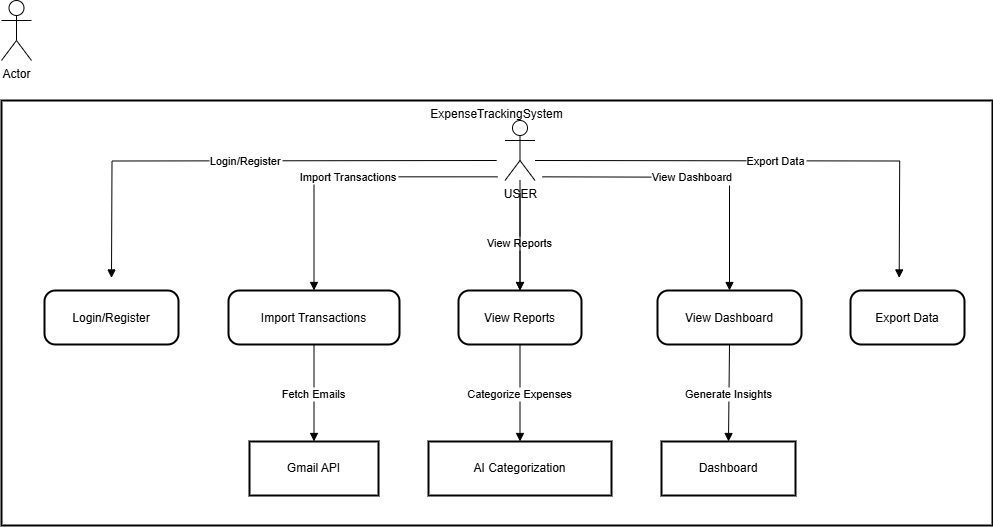

The diagram above was exported from draw.io. Its source (the exported page's mxGraphModel, read from the mxfile embedded in the PNG):
<mxGraphModel dx="1050" dy="596" grid="1" gridSize="10" guides="1" tooltips="1" connect="1" arrows="1" fold="1" page="1" pageScale="1" pageWidth="850" pageHeight="1100" math="0" shadow="0">
  <root>
    <mxCell id="0" />
    <mxCell id="1" parent="0" />
    <mxCell id="tqIgW8MgXAAwXLMwDLVH-1" value="Actor" style="shape=umlActor;verticalLabelPosition=bottom;verticalAlign=top;html=1;outlineConnect=0;" vertex="1" parent="1">
      <mxGeometry x="410" y="280" width="30" height="60" as="geometry" />
    </mxCell>
    <mxCell id="tqIgW8MgXAAwXLMwDLVH-2" value="ExpenseTrackingSystem" style="whiteSpace=wrap;strokeWidth=2;verticalAlign=top;" vertex="1" parent="1">
      <mxGeometry x="410" y="380" width="991" height="425" as="geometry" />
    </mxCell>
    <mxCell id="tqIgW8MgXAAwXLMwDLVH-4" value="Login/Register" style="rounded=1;arcSize=20;strokeWidth=2" vertex="1" parent="tqIgW8MgXAAwXLMwDLVH-2">
      <mxGeometry x="43" y="190" width="134" height="54" as="geometry" />
    </mxCell>
    <mxCell id="tqIgW8MgXAAwXLMwDLVH-5" value="View Dashboard" style="rounded=1;arcSize=20;strokeWidth=2" vertex="1" parent="tqIgW8MgXAAwXLMwDLVH-2">
      <mxGeometry x="656" y="190" width="144" height="54" as="geometry" />
    </mxCell>
    <mxCell id="tqIgW8MgXAAwXLMwDLVH-6" value="Import Transactions" style="rounded=1;arcSize=20;strokeWidth=2" vertex="1" parent="tqIgW8MgXAAwXLMwDLVH-2">
      <mxGeometry x="227" y="190" width="171" height="54" as="geometry" />
    </mxCell>
    <mxCell id="tqIgW8MgXAAwXLMwDLVH-7" value="View Reports" style="rounded=1;arcSize=20;strokeWidth=2" vertex="1" parent="tqIgW8MgXAAwXLMwDLVH-2">
      <mxGeometry x="457" y="190" width="123" height="54" as="geometry" />
    </mxCell>
    <mxCell id="tqIgW8MgXAAwXLMwDLVH-8" value="Export Data" style="rounded=1;arcSize=20;strokeWidth=2" vertex="1" parent="tqIgW8MgXAAwXLMwDLVH-2">
      <mxGeometry x="849" y="190" width="114" height="54" as="geometry" />
    </mxCell>
    <mxCell id="tqIgW8MgXAAwXLMwDLVH-9" value="Gmail API" style="whiteSpace=wrap;strokeWidth=2;" vertex="1" parent="tqIgW8MgXAAwXLMwDLVH-2">
      <mxGeometry x="248" y="341" width="129" height="54" as="geometry" />
    </mxCell>
    <mxCell id="tqIgW8MgXAAwXLMwDLVH-10" value="AI Categorization" style="whiteSpace=wrap;strokeWidth=2;" vertex="1" parent="tqIgW8MgXAAwXLMwDLVH-2">
      <mxGeometry x="427" y="341" width="183" height="54" as="geometry" />
    </mxCell>
    <mxCell id="tqIgW8MgXAAwXLMwDLVH-11" value="Dashboard" style="whiteSpace=wrap;strokeWidth=2;" vertex="1" parent="tqIgW8MgXAAwXLMwDLVH-2">
      <mxGeometry x="660" y="341" width="134" height="54" as="geometry" />
    </mxCell>
    <mxCell id="tqIgW8MgXAAwXLMwDLVH-12" value="Login/Register" style="startArrow=none;endArrow=block;exitX=0;exitY=0.58;entryX=0.5;entryY=-0.01;rounded=0;edgeStyle=orthogonalEdgeStyle;" edge="1" parent="tqIgW8MgXAAwXLMwDLVH-2">
      <mxGeometry relative="1" as="geometry">
        <mxPoint x="495.1973903371504" y="59.99947082558898" as="sourcePoint" />
        <mxPoint x="110" y="177.46" as="targetPoint" />
      </mxGeometry>
    </mxCell>
    <mxCell id="tqIgW8MgXAAwXLMwDLVH-13" value="View Dashboard" style="startArrow=none;endArrow=block;exitX=1;exitY=0.66;entryX=0.5;entryY=-0.01;rounded=0;edgeStyle=orthogonalEdgeStyle;" edge="1" parent="tqIgW8MgXAAwXLMwDLVH-2" target="tqIgW8MgXAAwXLMwDLVH-5">
      <mxGeometry relative="1" as="geometry">
        <mxPoint x="540.9818361900766" y="76.34229797089301" as="sourcePoint" />
      </mxGeometry>
    </mxCell>
    <mxCell id="tqIgW8MgXAAwXLMwDLVH-14" value="Import Transactions" style="startArrow=none;endArrow=block;exitX=0;exitY=0.66;entryX=0.5;entryY=-0.01;rounded=0;edgeStyle=orthogonalEdgeStyle;" edge="1" parent="tqIgW8MgXAAwXLMwDLVH-2" target="tqIgW8MgXAAwXLMwDLVH-6">
      <mxGeometry relative="1" as="geometry">
        <Array as="points">
          <mxPoint x="313" y="76" />
        </Array>
        <mxPoint x="496.01816380992295" y="76.34229797089301" as="sourcePoint" />
      </mxGeometry>
    </mxCell>
    <mxCell id="tqIgW8MgXAAwXLMwDLVH-15" value="View Reports" style="curved=1;startArrow=none;endArrow=block;exitX=0.5;exitY=0.99;entryX=0.5;entryY=-0.01;rounded=0;" edge="1" parent="tqIgW8MgXAAwXLMwDLVH-2" target="tqIgW8MgXAAwXLMwDLVH-7">
      <mxGeometry relative="1" as="geometry">
        <Array as="points" />
        <mxPoint x="518.5" y="93" as="sourcePoint" />
      </mxGeometry>
    </mxCell>
    <mxCell id="tqIgW8MgXAAwXLMwDLVH-16" value="Export Data" style="startArrow=none;endArrow=block;exitX=1;exitY=0.58;entryX=0.5;entryY=-0.01;rounded=0;edgeStyle=orthogonalEdgeStyle;" edge="1" parent="tqIgW8MgXAAwXLMwDLVH-2">
      <mxGeometry relative="1" as="geometry">
        <mxPoint x="533.5026096628492" y="59.99947082558898" as="sourcePoint" />
        <mxPoint x="897.7" y="177.46" as="targetPoint" />
      </mxGeometry>
    </mxCell>
    <mxCell id="tqIgW8MgXAAwXLMwDLVH-17" value="Fetch Emails" style="curved=1;startArrow=none;endArrow=block;exitX=0.5;exitY=0.99;entryX=0.5;entryY=0;rounded=0;" edge="1" parent="tqIgW8MgXAAwXLMwDLVH-2" source="tqIgW8MgXAAwXLMwDLVH-6" target="tqIgW8MgXAAwXLMwDLVH-9">
      <mxGeometry relative="1" as="geometry">
        <Array as="points" />
      </mxGeometry>
    </mxCell>
    <mxCell id="tqIgW8MgXAAwXLMwDLVH-18" value="Categorize Expenses" style="curved=1;startArrow=none;endArrow=block;exitX=0.5;exitY=0.99;entryX=0.5;entryY=0;rounded=0;" edge="1" parent="tqIgW8MgXAAwXLMwDLVH-2" source="tqIgW8MgXAAwXLMwDLVH-7" target="tqIgW8MgXAAwXLMwDLVH-10">
      <mxGeometry relative="1" as="geometry">
        <Array as="points" />
      </mxGeometry>
    </mxCell>
    <mxCell id="tqIgW8MgXAAwXLMwDLVH-19" value="Generate Insights" style="curved=1;startArrow=none;endArrow=block;exitX=0.5;exitY=0.99;entryX=0.5;entryY=0;rounded=0;" edge="1" parent="tqIgW8MgXAAwXLMwDLVH-2" source="tqIgW8MgXAAwXLMwDLVH-5" target="tqIgW8MgXAAwXLMwDLVH-11">
      <mxGeometry relative="1" as="geometry">
        <Array as="points" />
      </mxGeometry>
    </mxCell>
    <mxCell id="tqIgW8MgXAAwXLMwDLVH-21" value="" style="edgeStyle=orthogonalEdgeStyle;rounded=0;orthogonalLoop=1;jettySize=auto;html=1;" edge="1" parent="tqIgW8MgXAAwXLMwDLVH-2" source="tqIgW8MgXAAwXLMwDLVH-20" target="tqIgW8MgXAAwXLMwDLVH-7">
      <mxGeometry relative="1" as="geometry" />
    </mxCell>
    <mxCell id="tqIgW8MgXAAwXLMwDLVH-20" value="USER" style="shape=umlActor;verticalLabelPosition=bottom;verticalAlign=top;html=1;outlineConnect=0;" vertex="1" parent="tqIgW8MgXAAwXLMwDLVH-2">
      <mxGeometry x="503.5" y="20" width="30" height="60" as="geometry" />
    </mxCell>
  </root>
</mxGraphModel>